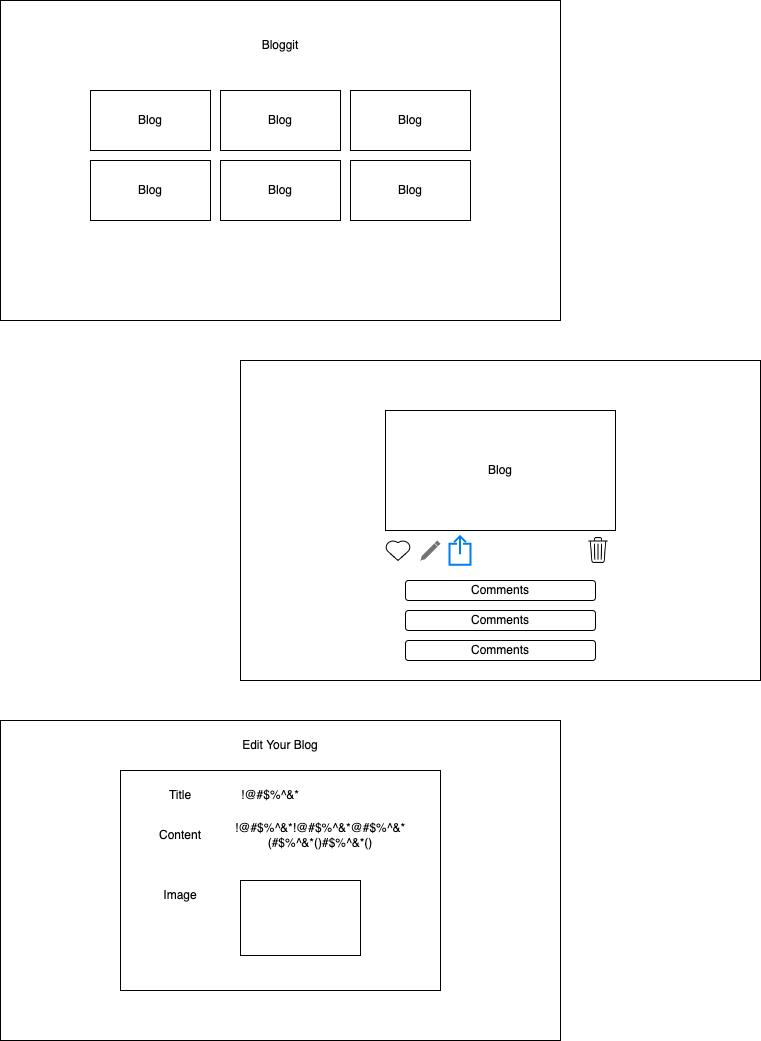

The diagram above was exported from draw.io. Its source (the exported page's mxGraphModel, read from the mxfile embedded in the PNG):
<mxGraphModel dx="945" dy="660" grid="1" gridSize="10" guides="1" tooltips="1" connect="1" arrows="1" fold="1" page="1" pageScale="1" pageWidth="850" pageHeight="1100" math="0" shadow="0">
  <root>
    <mxCell id="0" />
    <mxCell id="1" parent="0" />
    <mxCell id="mii1Z-2i0Uz-Qp4aS7ml-1" value="" style="rounded=0;whiteSpace=wrap;html=1;" vertex="1" parent="1">
      <mxGeometry x="40" y="40" width="560" height="320" as="geometry" />
    </mxCell>
    <mxCell id="mii1Z-2i0Uz-Qp4aS7ml-2" value="Bloggit" style="text;html=1;strokeColor=none;fillColor=none;align=center;verticalAlign=middle;whiteSpace=wrap;rounded=0;" vertex="1" parent="1">
      <mxGeometry x="290" y="70" width="60" height="30" as="geometry" />
    </mxCell>
    <mxCell id="mii1Z-2i0Uz-Qp4aS7ml-3" value="Blog" style="rounded=0;whiteSpace=wrap;html=1;" vertex="1" parent="1">
      <mxGeometry x="130" y="130" width="120" height="60" as="geometry" />
    </mxCell>
    <mxCell id="mii1Z-2i0Uz-Qp4aS7ml-4" value="Blog" style="rounded=0;whiteSpace=wrap;html=1;" vertex="1" parent="1">
      <mxGeometry x="260" y="130" width="120" height="60" as="geometry" />
    </mxCell>
    <mxCell id="mii1Z-2i0Uz-Qp4aS7ml-5" value="Blog" style="rounded=0;whiteSpace=wrap;html=1;" vertex="1" parent="1">
      <mxGeometry x="390" y="130" width="120" height="60" as="geometry" />
    </mxCell>
    <mxCell id="mii1Z-2i0Uz-Qp4aS7ml-6" value="Blog" style="rounded=0;whiteSpace=wrap;html=1;" vertex="1" parent="1">
      <mxGeometry x="130" y="200" width="120" height="60" as="geometry" />
    </mxCell>
    <mxCell id="mii1Z-2i0Uz-Qp4aS7ml-7" value="Blog" style="rounded=0;whiteSpace=wrap;html=1;" vertex="1" parent="1">
      <mxGeometry x="260" y="200" width="120" height="60" as="geometry" />
    </mxCell>
    <mxCell id="mii1Z-2i0Uz-Qp4aS7ml-8" value="Blog" style="rounded=0;whiteSpace=wrap;html=1;" vertex="1" parent="1">
      <mxGeometry x="390" y="200" width="120" height="60" as="geometry" />
    </mxCell>
    <mxCell id="mii1Z-2i0Uz-Qp4aS7ml-9" value="" style="rounded=0;whiteSpace=wrap;html=1;" vertex="1" parent="1">
      <mxGeometry x="280" y="400" width="520" height="320" as="geometry" />
    </mxCell>
    <mxCell id="mii1Z-2i0Uz-Qp4aS7ml-10" value="Blog" style="rounded=0;whiteSpace=wrap;html=1;" vertex="1" parent="1">
      <mxGeometry x="425" y="450" width="230" height="120" as="geometry" />
    </mxCell>
    <mxCell id="mii1Z-2i0Uz-Qp4aS7ml-11" value="Comments&lt;br&gt;" style="rounded=1;whiteSpace=wrap;html=1;" vertex="1" parent="1">
      <mxGeometry x="445" y="620" width="190" height="20" as="geometry" />
    </mxCell>
    <mxCell id="mii1Z-2i0Uz-Qp4aS7ml-12" value="Comments&lt;br&gt;" style="rounded=1;whiteSpace=wrap;html=1;" vertex="1" parent="1">
      <mxGeometry x="445" y="650" width="190" height="20" as="geometry" />
    </mxCell>
    <mxCell id="mii1Z-2i0Uz-Qp4aS7ml-13" value="Comments&lt;br&gt;" style="rounded=1;whiteSpace=wrap;html=1;" vertex="1" parent="1">
      <mxGeometry x="445" y="680" width="190" height="20" as="geometry" />
    </mxCell>
    <mxCell id="mii1Z-2i0Uz-Qp4aS7ml-15" value="" style="verticalLabelPosition=bottom;verticalAlign=top;html=1;shape=mxgraph.basic.heart" vertex="1" parent="1">
      <mxGeometry x="425" y="580" width="25" height="20" as="geometry" />
    </mxCell>
    <mxCell id="mii1Z-2i0Uz-Qp4aS7ml-16" value="" style="html=1;verticalLabelPosition=bottom;align=center;labelBackgroundColor=#ffffff;verticalAlign=top;strokeWidth=2;strokeColor=#0080F0;shadow=0;dashed=0;shape=mxgraph.ios7.icons.share;" vertex="1" parent="1">
      <mxGeometry x="489" y="575.75" width="21" height="28.5" as="geometry" />
    </mxCell>
    <mxCell id="mii1Z-2i0Uz-Qp4aS7ml-18" value="" style="shape=image;html=1;verticalAlign=top;verticalLabelPosition=bottom;labelBackgroundColor=#ffffff;imageAspect=0;aspect=fixed;image=https://cdn4.iconfinder.com/data/icons/ionicons/512/icon-ios7-trash-outline-128.png" vertex="1" parent="1">
      <mxGeometry x="621" y="573" width="34" height="34" as="geometry" />
    </mxCell>
    <mxCell id="mii1Z-2i0Uz-Qp4aS7ml-19" value="" style="dashed=0;aspect=fixed;verticalLabelPosition=bottom;verticalAlign=top;align=center;shape=mxgraph.gmdl.edit;strokeColor=none;fillColor=#737373;shadow=0;sketch=0;" vertex="1" parent="1">
      <mxGeometry x="460" y="580" width="20" height="20" as="geometry" />
    </mxCell>
    <mxCell id="mii1Z-2i0Uz-Qp4aS7ml-21" value="" style="rounded=0;whiteSpace=wrap;html=1;" vertex="1" parent="1">
      <mxGeometry x="40" y="760" width="560" height="320" as="geometry" />
    </mxCell>
    <mxCell id="mii1Z-2i0Uz-Qp4aS7ml-22" value="&lt;span style=&quot;color: rgba(0 , 0 , 0 , 0) ; font-family: monospace ; font-size: 0px&quot;&gt;%3CmxGraphModel%3E%3Croot%3E%3CmxCell%20id%3D%220%22%2F%3E%3CmxCell%20id%3D%221%22%20parent%3D%220%22%2F%3E%3CmxCell%20id%3D%222%22%20value%3D%22Title%22%20style%3D%22text%3Bhtml%3D1%3BstrokeColor%3Dnone%3BfillColor%3Dnone%3Balign%3Dcenter%3BverticalAlign%3Dmiddle%3BwhiteSpace%3Dwrap%3Brounded%3D0%3B%22%20vertex%3D%221%22%20parent%3D%221%22%3E%3CmxGeometry%20x%3D%22190%22%20y%3D%22820%22%20width%3D%2260%22%20height%3D%2230%22%20as%3D%22geometry%22%2F%3E%3C%2FmxCell%3E%3C%2Froot%3E%3C%2FmxGraphModel%3E&lt;/span&gt;" style="rounded=0;whiteSpace=wrap;html=1;" vertex="1" parent="1">
      <mxGeometry x="160" y="810" width="320" height="220" as="geometry" />
    </mxCell>
    <mxCell id="mii1Z-2i0Uz-Qp4aS7ml-23" value="Edit Your Blog" style="text;html=1;strokeColor=none;fillColor=none;align=center;verticalAlign=middle;whiteSpace=wrap;rounded=0;" vertex="1" parent="1">
      <mxGeometry x="250" y="770" width="140" height="30" as="geometry" />
    </mxCell>
    <mxCell id="mii1Z-2i0Uz-Qp4aS7ml-24" value="Title" style="text;html=1;strokeColor=none;fillColor=none;align=center;verticalAlign=middle;whiteSpace=wrap;rounded=0;" vertex="1" parent="1">
      <mxGeometry x="190" y="820" width="60" height="30" as="geometry" />
    </mxCell>
    <mxCell id="mii1Z-2i0Uz-Qp4aS7ml-25" value="Content" style="text;html=1;strokeColor=none;fillColor=none;align=center;verticalAlign=middle;whiteSpace=wrap;rounded=0;" vertex="1" parent="1">
      <mxGeometry x="190" y="860" width="60" height="30" as="geometry" />
    </mxCell>
    <mxCell id="mii1Z-2i0Uz-Qp4aS7ml-26" value="Image" style="text;html=1;strokeColor=none;fillColor=none;align=center;verticalAlign=middle;whiteSpace=wrap;rounded=0;" vertex="1" parent="1">
      <mxGeometry x="190" y="920" width="60" height="30" as="geometry" />
    </mxCell>
    <mxCell id="mii1Z-2i0Uz-Qp4aS7ml-27" value="!@#$%^&amp;amp;*" style="text;html=1;strokeColor=none;fillColor=none;align=center;verticalAlign=middle;whiteSpace=wrap;rounded=0;" vertex="1" parent="1">
      <mxGeometry x="280" y="820" width="60" height="30" as="geometry" />
    </mxCell>
    <mxCell id="mii1Z-2i0Uz-Qp4aS7ml-28" value="!@#$%^&amp;amp;*!@#$%^&amp;amp;*@#$%^&amp;amp;*(#$%^&amp;amp;*()#$%^&amp;amp;*()" style="text;html=1;strokeColor=none;fillColor=none;align=center;verticalAlign=middle;whiteSpace=wrap;rounded=0;" vertex="1" parent="1">
      <mxGeometry x="270" y="860" width="180" height="30" as="geometry" />
    </mxCell>
    <mxCell id="mii1Z-2i0Uz-Qp4aS7ml-29" value="" style="rounded=0;whiteSpace=wrap;html=1;" vertex="1" parent="1">
      <mxGeometry x="280" y="920" width="120" height="75" as="geometry" />
    </mxCell>
  </root>
</mxGraphModel>